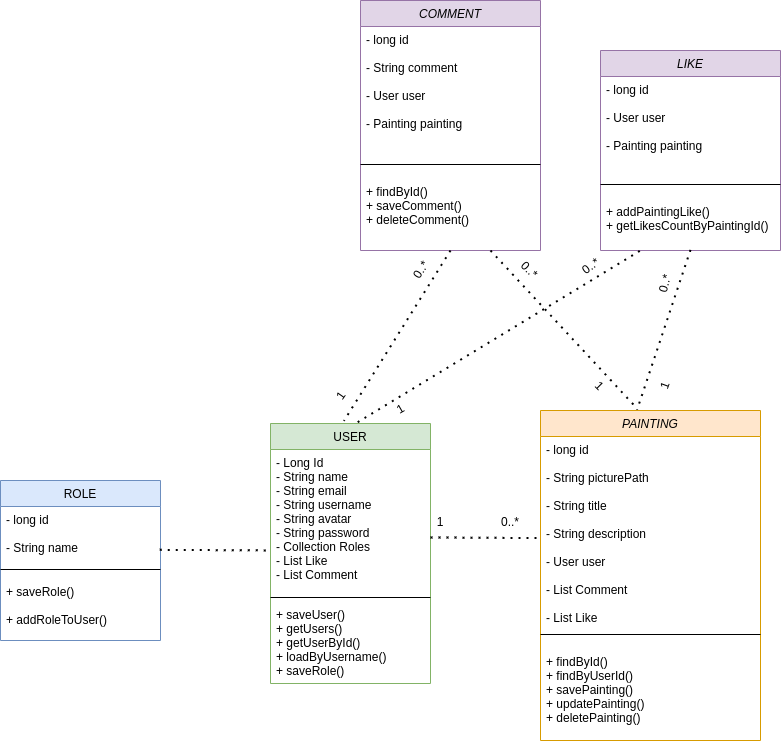

The diagram above was exported from draw.io. Its source (the exported page's mxGraphModel, read from the mxfile embedded in the PNG):
<mxGraphModel dx="1808" dy="1721" grid="1" gridSize="10" guides="1" tooltips="1" connect="1" arrows="1" fold="1" page="1" pageScale="1" pageWidth="827" pageHeight="1169" math="0" shadow="0">
  <root>
    <mxCell id="WIyWlLk6GJQsqaUBKTNV-0" />
    <mxCell id="WIyWlLk6GJQsqaUBKTNV-1" parent="WIyWlLk6GJQsqaUBKTNV-0" />
    <mxCell id="zkfFHV4jXpPFQw0GAbJ--0" value="PAINTING" style="swimlane;fontStyle=2;align=center;verticalAlign=top;childLayout=stackLayout;horizontal=1;startSize=26;horizontalStack=0;resizeParent=1;resizeLast=0;collapsible=1;marginBottom=0;rounded=0;shadow=0;strokeWidth=1;fillColor=#ffe6cc;strokeColor=#d79b00;" parent="WIyWlLk6GJQsqaUBKTNV-1" vertex="1">
      <mxGeometry x="290" y="-30" width="220" height="330" as="geometry">
        <mxRectangle x="230" y="140" width="160" height="26" as="alternateBounds" />
      </mxGeometry>
    </mxCell>
    <mxCell id="zkfFHV4jXpPFQw0GAbJ--1" value="- long id&#10;&#10;- String picturePath&#10;&#10;- String title &#10;&#10;- String description&#10;&#10;- User user&#10;&#10;- List Comment&#10;&#10;- List Like" style="text;align=left;verticalAlign=top;spacingLeft=4;spacingRight=4;overflow=hidden;rotatable=0;points=[[0,0.5],[1,0.5]];portConstraint=eastwest;" parent="zkfFHV4jXpPFQw0GAbJ--0" vertex="1">
      <mxGeometry y="26" width="220" height="184" as="geometry" />
    </mxCell>
    <mxCell id="zkfFHV4jXpPFQw0GAbJ--4" value="" style="line;html=1;strokeWidth=1;align=left;verticalAlign=middle;spacingTop=-1;spacingLeft=3;spacingRight=3;rotatable=0;labelPosition=right;points=[];portConstraint=eastwest;" parent="zkfFHV4jXpPFQw0GAbJ--0" vertex="1">
      <mxGeometry y="210" width="220" height="28" as="geometry" />
    </mxCell>
    <mxCell id="QbqjorQwXW-wrVnBpFa0-0" value="+ findById()&#10;+ findByUserId()&#10;+ savePainting()&#10;+ updatePainting()&#10;+ deletePainting()" style="text;align=left;verticalAlign=top;spacingLeft=4;spacingRight=4;overflow=hidden;rotatable=0;points=[[0,0.5],[1,0.5]];portConstraint=eastwest;" parent="zkfFHV4jXpPFQw0GAbJ--0" vertex="1">
      <mxGeometry y="238" width="220" height="82" as="geometry" />
    </mxCell>
    <mxCell id="zkfFHV4jXpPFQw0GAbJ--17" value="USER" style="swimlane;fontStyle=0;align=center;verticalAlign=top;childLayout=stackLayout;horizontal=1;startSize=26;horizontalStack=0;resizeParent=1;resizeLast=0;collapsible=1;marginBottom=0;rounded=0;shadow=0;strokeWidth=1;fillColor=#d5e8d4;strokeColor=#82b366;" parent="WIyWlLk6GJQsqaUBKTNV-1" vertex="1">
      <mxGeometry x="20" y="-17" width="160" height="260" as="geometry">
        <mxRectangle x="550" y="140" width="160" height="26" as="alternateBounds" />
      </mxGeometry>
    </mxCell>
    <mxCell id="zkfFHV4jXpPFQw0GAbJ--19" value="- Long Id&#10;- String name&#10;- String email&#10;- String username&#10;- String avatar&#10;- String password&#10;- Collection Roles&#10;- List Like&#10;- List Comment" style="text;align=left;verticalAlign=top;spacingLeft=4;spacingRight=4;overflow=hidden;rotatable=0;points=[[0,0.5],[1,0.5]];portConstraint=eastwest;rounded=0;shadow=0;html=0;" parent="zkfFHV4jXpPFQw0GAbJ--17" vertex="1">
      <mxGeometry y="26" width="160" height="144" as="geometry" />
    </mxCell>
    <mxCell id="zkfFHV4jXpPFQw0GAbJ--23" value="" style="line;html=1;strokeWidth=1;align=left;verticalAlign=middle;spacingTop=-1;spacingLeft=3;spacingRight=3;rotatable=0;labelPosition=right;points=[];portConstraint=eastwest;" parent="zkfFHV4jXpPFQw0GAbJ--17" vertex="1">
      <mxGeometry y="170" width="160" height="8" as="geometry" />
    </mxCell>
    <mxCell id="QbqjorQwXW-wrVnBpFa0-1" value="+ saveUser()&#10;+ getUsers()&#10;+ getUserById()&#10;+ loadByUsername()&#10;+ saveRole()" style="text;align=left;verticalAlign=top;spacingLeft=4;spacingRight=4;overflow=hidden;rotatable=0;points=[[0,0.5],[1,0.5]];portConstraint=eastwest;" parent="zkfFHV4jXpPFQw0GAbJ--17" vertex="1">
      <mxGeometry y="178" width="160" height="82" as="geometry" />
    </mxCell>
    <mxCell id="yUgHTTfuKyuNDhmAZcCc-0" value="COMMENT" style="swimlane;fontStyle=2;align=center;verticalAlign=top;childLayout=stackLayout;horizontal=1;startSize=26;horizontalStack=0;resizeParent=1;resizeLast=0;collapsible=1;marginBottom=0;rounded=0;shadow=0;strokeWidth=1;fillColor=#e1d5e7;strokeColor=#9673a6;" parent="WIyWlLk6GJQsqaUBKTNV-1" vertex="1">
      <mxGeometry x="110" y="-440" width="180" height="250" as="geometry">
        <mxRectangle x="230" y="140" width="160" height="26" as="alternateBounds" />
      </mxGeometry>
    </mxCell>
    <mxCell id="yUgHTTfuKyuNDhmAZcCc-1" value="- long id&#10;&#10;- String comment&#10; &#10;- User user&#10;&#10;- Painting painting&#10;&#10; &#10;" style="text;align=left;verticalAlign=top;spacingLeft=4;spacingRight=4;overflow=hidden;rotatable=0;points=[[0,0.5],[1,0.5]];portConstraint=eastwest;" parent="yUgHTTfuKyuNDhmAZcCc-0" vertex="1">
      <mxGeometry y="26" width="180" height="124" as="geometry" />
    </mxCell>
    <mxCell id="yUgHTTfuKyuNDhmAZcCc-2" value="" style="line;html=1;strokeWidth=1;align=left;verticalAlign=middle;spacingTop=-1;spacingLeft=3;spacingRight=3;rotatable=0;labelPosition=right;points=[];portConstraint=eastwest;" parent="yUgHTTfuKyuNDhmAZcCc-0" vertex="1">
      <mxGeometry y="150" width="180" height="28" as="geometry" />
    </mxCell>
    <mxCell id="yUgHTTfuKyuNDhmAZcCc-3" value="+ findById()&#10;+ saveComment()&#10;+ deleteComment()" style="text;align=left;verticalAlign=top;spacingLeft=4;spacingRight=4;overflow=hidden;rotatable=0;points=[[0,0.5],[1,0.5]];portConstraint=eastwest;" parent="yUgHTTfuKyuNDhmAZcCc-0" vertex="1">
      <mxGeometry y="178" width="180" height="62" as="geometry" />
    </mxCell>
    <mxCell id="LgG8Xr1R2Xa_lkfJn0cO-9" value="ROLE" style="swimlane;fontStyle=0;align=center;verticalAlign=top;childLayout=stackLayout;horizontal=1;startSize=26;horizontalStack=0;resizeParent=1;resizeLast=0;collapsible=1;marginBottom=0;rounded=0;shadow=0;strokeWidth=1;fillColor=#dae8fc;strokeColor=#6c8ebf;" parent="WIyWlLk6GJQsqaUBKTNV-1" vertex="1">
      <mxGeometry x="-250" y="40" width="160" height="160" as="geometry">
        <mxRectangle x="550" y="140" width="160" height="26" as="alternateBounds" />
      </mxGeometry>
    </mxCell>
    <mxCell id="LgG8Xr1R2Xa_lkfJn0cO-10" value="- long id&#10;&#10;- String name" style="text;align=left;verticalAlign=top;spacingLeft=4;spacingRight=4;overflow=hidden;rotatable=0;points=[[0,0.5],[1,0.5]];portConstraint=eastwest;rounded=0;shadow=0;html=0;" parent="LgG8Xr1R2Xa_lkfJn0cO-9" vertex="1">
      <mxGeometry y="26" width="160" height="54" as="geometry" />
    </mxCell>
    <mxCell id="LgG8Xr1R2Xa_lkfJn0cO-11" value="" style="line;html=1;strokeWidth=1;align=left;verticalAlign=middle;spacingTop=-1;spacingLeft=3;spacingRight=3;rotatable=0;labelPosition=right;points=[];portConstraint=eastwest;" parent="LgG8Xr1R2Xa_lkfJn0cO-9" vertex="1">
      <mxGeometry y="80" width="160" height="18" as="geometry" />
    </mxCell>
    <mxCell id="LgG8Xr1R2Xa_lkfJn0cO-12" value="+ saveRole()&#10;&#10;+ addRoleToUser()" style="text;align=left;verticalAlign=top;spacingLeft=4;spacingRight=4;overflow=hidden;rotatable=0;points=[[0,0.5],[1,0.5]];portConstraint=eastwest;" parent="LgG8Xr1R2Xa_lkfJn0cO-9" vertex="1">
      <mxGeometry y="98" width="160" height="62" as="geometry" />
    </mxCell>
    <mxCell id="LgG8Xr1R2Xa_lkfJn0cO-22" value="" style="endArrow=none;dashed=1;html=1;dashPattern=1 3;strokeWidth=2;rounded=0;exitX=1;exitY=0.611;exitDx=0;exitDy=0;exitPerimeter=0;entryX=-0.006;entryY=0.552;entryDx=0;entryDy=0;entryPerimeter=0;" parent="WIyWlLk6GJQsqaUBKTNV-1" source="zkfFHV4jXpPFQw0GAbJ--19" target="zkfFHV4jXpPFQw0GAbJ--1" edge="1">
      <mxGeometry width="50" height="50" relative="1" as="geometry">
        <mxPoint x="320" as="sourcePoint" />
        <mxPoint x="370" y="-50" as="targetPoint" />
      </mxGeometry>
    </mxCell>
    <mxCell id="LgG8Xr1R2Xa_lkfJn0cO-23" value="1" style="text;html=1;strokeColor=none;fillColor=none;align=center;verticalAlign=middle;whiteSpace=wrap;rounded=0;" parent="WIyWlLk6GJQsqaUBKTNV-1" vertex="1">
      <mxGeometry x="160" y="66" width="60" height="30" as="geometry" />
    </mxCell>
    <mxCell id="LgG8Xr1R2Xa_lkfJn0cO-24" value="0..*" style="text;html=1;strokeColor=none;fillColor=none;align=center;verticalAlign=middle;whiteSpace=wrap;rounded=0;" parent="WIyWlLk6GJQsqaUBKTNV-1" vertex="1">
      <mxGeometry x="230" y="66" width="60" height="30" as="geometry" />
    </mxCell>
    <mxCell id="LgG8Xr1R2Xa_lkfJn0cO-26" value="" style="endArrow=none;dashed=1;html=1;dashPattern=1 3;strokeWidth=2;rounded=0;entryX=0;entryY=0.701;entryDx=0;entryDy=0;exitX=0.995;exitY=0.803;exitDx=0;exitDy=0;entryPerimeter=0;exitPerimeter=0;" parent="WIyWlLk6GJQsqaUBKTNV-1" source="LgG8Xr1R2Xa_lkfJn0cO-10" target="zkfFHV4jXpPFQw0GAbJ--19" edge="1">
      <mxGeometry width="50" height="50" relative="1" as="geometry">
        <mxPoint x="320" y="430" as="sourcePoint" />
        <mxPoint x="370" y="380" as="targetPoint" />
      </mxGeometry>
    </mxCell>
    <mxCell id="BR3kL4h-Jj-V8S7tEWk8-0" value="LIKE" style="swimlane;fontStyle=2;align=center;verticalAlign=top;childLayout=stackLayout;horizontal=1;startSize=26;horizontalStack=0;resizeParent=1;resizeLast=0;collapsible=1;marginBottom=0;rounded=0;shadow=0;strokeWidth=1;fillColor=#e1d5e7;strokeColor=#9673a6;" vertex="1" parent="WIyWlLk6GJQsqaUBKTNV-1">
      <mxGeometry x="350" y="-390" width="180" height="200" as="geometry">
        <mxRectangle x="230" y="140" width="160" height="26" as="alternateBounds" />
      </mxGeometry>
    </mxCell>
    <mxCell id="BR3kL4h-Jj-V8S7tEWk8-1" value="- long id&#10;&#10;- User user&#10;&#10;- Painting painting" style="text;align=left;verticalAlign=top;spacingLeft=4;spacingRight=4;overflow=hidden;rotatable=0;points=[[0,0.5],[1,0.5]];portConstraint=eastwest;" vertex="1" parent="BR3kL4h-Jj-V8S7tEWk8-0">
      <mxGeometry y="26" width="180" height="94" as="geometry" />
    </mxCell>
    <mxCell id="BR3kL4h-Jj-V8S7tEWk8-2" value="" style="line;html=1;strokeWidth=1;align=left;verticalAlign=middle;spacingTop=-1;spacingLeft=3;spacingRight=3;rotatable=0;labelPosition=right;points=[];portConstraint=eastwest;" vertex="1" parent="BR3kL4h-Jj-V8S7tEWk8-0">
      <mxGeometry y="120" width="180" height="28" as="geometry" />
    </mxCell>
    <mxCell id="BR3kL4h-Jj-V8S7tEWk8-3" value="+ addPaintingLike()&#10;+ getLikesCountByPaintingId()" style="text;align=left;verticalAlign=top;spacingLeft=4;spacingRight=4;overflow=hidden;rotatable=0;points=[[0,0.5],[1,0.5]];portConstraint=eastwest;" vertex="1" parent="BR3kL4h-Jj-V8S7tEWk8-0">
      <mxGeometry y="148" width="180" height="42" as="geometry" />
    </mxCell>
    <mxCell id="BR3kL4h-Jj-V8S7tEWk8-4" value="" style="endArrow=none;dashed=1;html=1;dashPattern=1 3;strokeWidth=2;rounded=0;entryX=0.439;entryY=-0.006;entryDx=0;entryDy=0;entryPerimeter=0;" edge="1" parent="WIyWlLk6GJQsqaUBKTNV-1" target="zkfFHV4jXpPFQw0GAbJ--0">
      <mxGeometry width="50" height="50" relative="1" as="geometry">
        <mxPoint x="240" y="-190" as="sourcePoint" />
        <mxPoint x="350.00000000000006" y="-29.41199999999978" as="targetPoint" />
      </mxGeometry>
    </mxCell>
    <mxCell id="BR3kL4h-Jj-V8S7tEWk8-5" value="" style="endArrow=none;dashed=1;html=1;dashPattern=1 3;strokeWidth=2;rounded=0;exitX=0.5;exitY=1;exitDx=0;exitDy=0;entryX=0.439;entryY=-0.002;entryDx=0;entryDy=0;entryPerimeter=0;" edge="1" parent="WIyWlLk6GJQsqaUBKTNV-1" target="zkfFHV4jXpPFQw0GAbJ--0">
      <mxGeometry width="50" height="50" relative="1" as="geometry">
        <mxPoint x="440" y="-190.59" as="sourcePoint" />
        <mxPoint x="590" y="-30.002000000000034" as="targetPoint" />
      </mxGeometry>
    </mxCell>
    <mxCell id="BR3kL4h-Jj-V8S7tEWk8-6" value="" style="endArrow=none;dashed=1;html=1;dashPattern=1 3;strokeWidth=2;rounded=0;exitX=0.5;exitY=1;exitDx=0;exitDy=0;entryX=0.459;entryY=-0.01;entryDx=0;entryDy=0;entryPerimeter=0;" edge="1" parent="WIyWlLk6GJQsqaUBKTNV-1" source="yUgHTTfuKyuNDhmAZcCc-0" target="zkfFHV4jXpPFQw0GAbJ--17">
      <mxGeometry width="50" height="50" relative="1" as="geometry">
        <mxPoint x="220" y="-170" as="sourcePoint" />
        <mxPoint x="80" y="-20" as="targetPoint" />
      </mxGeometry>
    </mxCell>
    <mxCell id="BR3kL4h-Jj-V8S7tEWk8-7" value="" style="endArrow=none;dashed=1;html=1;dashPattern=1 3;strokeWidth=2;rounded=0;exitX=0.545;exitY=-0.005;exitDx=0;exitDy=0;exitPerimeter=0;" edge="1" parent="WIyWlLk6GJQsqaUBKTNV-1" source="zkfFHV4jXpPFQw0GAbJ--17">
      <mxGeometry width="50" height="50" relative="1" as="geometry">
        <mxPoint x="230" y="-160" as="sourcePoint" />
        <mxPoint x="390" y="-190" as="targetPoint" />
      </mxGeometry>
    </mxCell>
    <mxCell id="BR3kL4h-Jj-V8S7tEWk8-8" value="0..*" style="text;html=1;strokeColor=none;fillColor=none;align=center;verticalAlign=middle;whiteSpace=wrap;rounded=0;rotation=45;" vertex="1" parent="WIyWlLk6GJQsqaUBKTNV-1">
      <mxGeometry x="250" y="-186" width="60" height="30" as="geometry" />
    </mxCell>
    <mxCell id="BR3kL4h-Jj-V8S7tEWk8-9" value="0..*" style="text;html=1;strokeColor=none;fillColor=none;align=center;verticalAlign=middle;whiteSpace=wrap;rounded=0;rotation=-75;" vertex="1" parent="WIyWlLk6GJQsqaUBKTNV-1">
      <mxGeometry x="384" y="-172" width="60" height="30" as="geometry" />
    </mxCell>
    <mxCell id="BR3kL4h-Jj-V8S7tEWk8-10" value="0..*" style="text;html=1;strokeColor=none;fillColor=none;align=center;verticalAlign=middle;whiteSpace=wrap;rounded=0;rotation=-57;" vertex="1" parent="WIyWlLk6GJQsqaUBKTNV-1">
      <mxGeometry x="140" y="-186" width="60" height="30" as="geometry" />
    </mxCell>
    <mxCell id="BR3kL4h-Jj-V8S7tEWk8-11" value="0..*" style="text;html=1;strokeColor=none;fillColor=none;align=center;verticalAlign=middle;whiteSpace=wrap;rounded=0;rotation=-37;" vertex="1" parent="WIyWlLk6GJQsqaUBKTNV-1">
      <mxGeometry x="310" y="-190" width="60" height="30" as="geometry" />
    </mxCell>
    <mxCell id="BR3kL4h-Jj-V8S7tEWk8-12" value="1" style="text;html=1;strokeColor=none;fillColor=none;align=center;verticalAlign=middle;whiteSpace=wrap;rounded=0;rotation=-55;" vertex="1" parent="WIyWlLk6GJQsqaUBKTNV-1">
      <mxGeometry x="60" y="-60" width="60" height="30" as="geometry" />
    </mxCell>
    <mxCell id="BR3kL4h-Jj-V8S7tEWk8-13" value="1" style="text;html=1;strokeColor=none;fillColor=none;align=center;verticalAlign=middle;whiteSpace=wrap;rounded=0;rotation=-30;" vertex="1" parent="WIyWlLk6GJQsqaUBKTNV-1">
      <mxGeometry x="120" y="-47" width="60" height="30" as="geometry" />
    </mxCell>
    <mxCell id="BR3kL4h-Jj-V8S7tEWk8-15" value="1" style="text;html=1;strokeColor=none;fillColor=none;align=center;verticalAlign=middle;whiteSpace=wrap;rounded=0;rotation=-70;" vertex="1" parent="WIyWlLk6GJQsqaUBKTNV-1">
      <mxGeometry x="384" y="-70" width="60" height="30" as="geometry" />
    </mxCell>
    <mxCell id="BR3kL4h-Jj-V8S7tEWk8-16" value="1" style="text;html=1;strokeColor=none;fillColor=none;align=center;verticalAlign=middle;whiteSpace=wrap;rounded=0;rotation=45;" vertex="1" parent="WIyWlLk6GJQsqaUBKTNV-1">
      <mxGeometry x="320" y="-70" width="60" height="30" as="geometry" />
    </mxCell>
  </root>
</mxGraphModel>